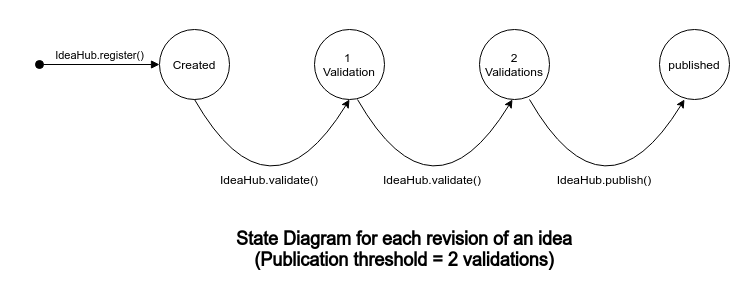

The diagram above was exported from draw.io. Its source (the exported page's mxGraphModel, read from the mxfile embedded in the PNG):
<mxGraphModel dx="2031" dy="1104" grid="1" gridSize="10" guides="1" tooltips="1" connect="1" arrows="1" fold="1" page="1" pageScale="1" pageWidth="850" pageHeight="1100" math="0" shadow="0">
  <root>
    <mxCell id="0" />
    <mxCell id="1" parent="0" />
    <mxCell id="5_n3_HEfztROv0gNdPBD-4" value="Created" style="ellipse;whiteSpace=wrap;html=1;" vertex="1" parent="1">
      <mxGeometry x="150" y="50" width="70" height="70" as="geometry" />
    </mxCell>
    <mxCell id="5_n3_HEfztROv0gNdPBD-5" value="1 &lt;br&gt;Validation" style="ellipse;whiteSpace=wrap;html=1;" vertex="1" parent="1">
      <mxGeometry x="305" y="50" width="70" height="70" as="geometry" />
    </mxCell>
    <mxCell id="5_n3_HEfztROv0gNdPBD-6" value="2&lt;br&gt;Validations" style="ellipse;whiteSpace=wrap;html=1;" vertex="1" parent="1">
      <mxGeometry x="470" y="50" width="70" height="70" as="geometry" />
    </mxCell>
    <mxCell id="5_n3_HEfztROv0gNdPBD-7" value="published" style="ellipse;whiteSpace=wrap;html=1;" vertex="1" parent="1">
      <mxGeometry x="650" y="50" width="70" height="70" as="geometry" />
    </mxCell>
    <mxCell id="5_n3_HEfztROv0gNdPBD-8" value="" style="curved=1;endArrow=classic;html=1;exitX=0.5;exitY=1;exitDx=0;exitDy=0;entryX=0.5;entryY=1;entryDx=0;entryDy=0;" edge="1" parent="1" source="5_n3_HEfztROv0gNdPBD-4" target="5_n3_HEfztROv0gNdPBD-5">
      <mxGeometry width="50" height="50" relative="1" as="geometry">
        <mxPoint x="370" y="230" as="sourcePoint" />
        <mxPoint x="350" y="110" as="targetPoint" />
        <Array as="points">
          <mxPoint x="260" y="250" />
        </Array>
      </mxGeometry>
    </mxCell>
    <mxCell id="5_n3_HEfztROv0gNdPBD-13" value="IdeaHub.validate()" style="text;html=1;strokeColor=none;fillColor=none;align=center;verticalAlign=middle;whiteSpace=wrap;rounded=0;" vertex="1" parent="1">
      <mxGeometry x="240" y="190" width="40" height="20" as="geometry" />
    </mxCell>
    <mxCell id="5_n3_HEfztROv0gNdPBD-16" value="IdeaHub.register()" style="html=1;verticalAlign=bottom;startArrow=oval;startFill=1;endArrow=block;startSize=8;entryX=0;entryY=0.5;entryDx=0;entryDy=0;" edge="1" parent="1" target="5_n3_HEfztROv0gNdPBD-4">
      <mxGeometry width="60" relative="1" as="geometry">
        <mxPoint x="30" y="85" as="sourcePoint" />
        <mxPoint x="245" y="150" as="targetPoint" />
      </mxGeometry>
    </mxCell>
    <mxCell id="5_n3_HEfztROv0gNdPBD-25" value="" style="curved=1;endArrow=classic;html=1;exitX=0.5;exitY=1;exitDx=0;exitDy=0;entryX=0.5;entryY=1;entryDx=0;entryDy=0;" edge="1" parent="1">
      <mxGeometry width="50" height="50" relative="1" as="geometry">
        <mxPoint x="348" y="120" as="sourcePoint" />
        <mxPoint x="503" y="120" as="targetPoint" />
        <Array as="points">
          <mxPoint x="423" y="250" />
        </Array>
      </mxGeometry>
    </mxCell>
    <mxCell id="5_n3_HEfztROv0gNdPBD-26" value="IdeaHub.validate()" style="text;html=1;strokeColor=none;fillColor=none;align=center;verticalAlign=middle;whiteSpace=wrap;rounded=0;" vertex="1" parent="1">
      <mxGeometry x="403" y="190" width="40" height="20" as="geometry" />
    </mxCell>
    <mxCell id="5_n3_HEfztROv0gNdPBD-27" value="" style="curved=1;endArrow=classic;html=1;exitX=0.5;exitY=1;exitDx=0;exitDy=0;entryX=0.5;entryY=1;entryDx=0;entryDy=0;" edge="1" parent="1">
      <mxGeometry width="50" height="50" relative="1" as="geometry">
        <mxPoint x="520" y="120" as="sourcePoint" />
        <mxPoint x="675" y="120" as="targetPoint" />
        <Array as="points">
          <mxPoint x="595" y="250" />
        </Array>
      </mxGeometry>
    </mxCell>
    <mxCell id="5_n3_HEfztROv0gNdPBD-28" value="IdeaHub.publish()" style="text;html=1;strokeColor=none;fillColor=none;align=center;verticalAlign=middle;whiteSpace=wrap;rounded=0;" vertex="1" parent="1">
      <mxGeometry x="575" y="190" width="40" height="20" as="geometry" />
    </mxCell>
    <mxCell id="5_n3_HEfztROv0gNdPBD-29" value="&lt;b&gt;&lt;font style=&quot;font-size: 18px&quot;&gt;State Diagram for each revision of an idea (Publication threshold = 2 validations)&lt;/font&gt;&lt;/b&gt;" style="text;html=1;strokeColor=none;fillColor=none;align=center;verticalAlign=middle;whiteSpace=wrap;rounded=0;" vertex="1" parent="1">
      <mxGeometry x="220" y="260" width="350" height="20" as="geometry" />
    </mxCell>
  </root>
</mxGraphModel>